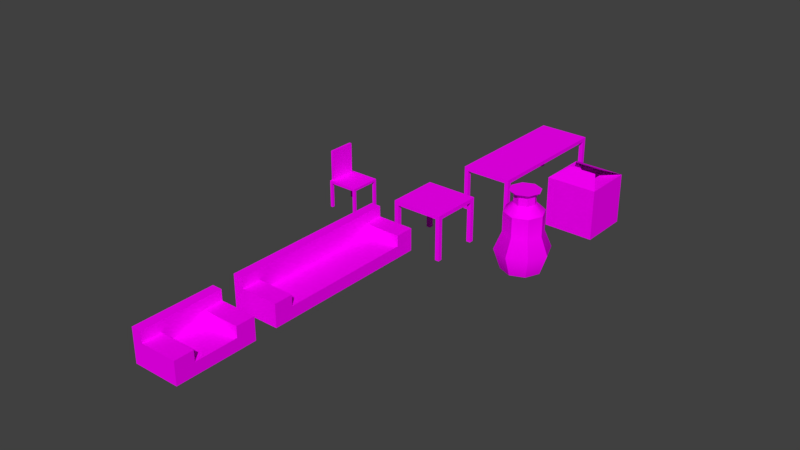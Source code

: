 # Source: items.blend  (saved by Blender 2.79.0; exported with 4.5.12 LTS)
import bpy
from mathutils import Matrix  # noqa: F401  (used for matrix-valued properties, if any)

bpy.ops.wm.read_factory_settings(use_empty=True)
scene = bpy.context.scene
scene.name = 'Scene'

# ---- collections
col_collection_1 = bpy.data.collections.new('Collection 1'); scene.collection.children.link(col_collection_1)

# ---- images (referenced by path relative to the original .blend; pixels are not part of the script)
import os
ASSET_DIR = os.environ.get("B2B_ASSET_DIR", "")  # directory of the original .blend (textures are referenced by path, not embedded)
HERE = os.path.dirname(os.path.abspath(__file__))  # packed textures are extracted next to this script under _unpacked/

def load_image(name, relpath, width, height, colorspace="sRGB"):
    """Load a texture the original file referenced (path relative to the .blend, or extracted next to this script)."""
    p = next((c for c in (os.path.join(HERE, relpath), os.path.join(ASSET_DIR, relpath)) if relpath and os.path.exists(c)), "")
    if p:
        img = bpy.data.images.load(p, check_existing=True)
        img.name = name
    else:  # same state as the original file: an image datablock whose file is absent (Cycles renders it pink)
        img = bpy.data.images.new(name, width, height)
        img.source = "FILE"
        img.filepath = "//" + (relpath or name)
    img.colorspace_settings.name = colorspace
    return img
img_box = load_image('box', '', 512, 512, 'sRGB')
img_vase = load_image('vase', '', 512, 512, 'sRGB')
img_chair = load_image('chair', '', 512, 512, 'sRGB')
img_table_long = load_image('table_long', '', 512, 512, 'sRGB')
img_couch_chair = load_image('Couch_chair', '', 512, 512, 'sRGB')
img_table_end = load_image('table_end', '', 512, 512, 'sRGB')
img_couch = load_image('Couch', '', 512, 512, 'sRGB')

# ---- materials (node trees are filled in below, after node groups)
mat_material_010 = bpy.data.materials.new('Material.010')
mat_material_010.alpha_threshold = 0.0
mat_material_010.roughness = 0.5
mat_material_011 = bpy.data.materials.new('Material.011')
mat_material_011.alpha_threshold = 0.0
mat_material_011.roughness = 0.5
mat_material_008 = bpy.data.materials.new('Material.008')
mat_material_008.alpha_threshold = 0.0
mat_material_008.roughness = 0.5
mat_material_009 = bpy.data.materials.new('Material.009')
mat_material_009.alpha_threshold = 0.0
mat_material_009.roughness = 0.5
mat_material_004 = bpy.data.materials.new('Material.004')
mat_material_004.alpha_threshold = 0.0
mat_material_004.roughness = 0.5
mat_material_006 = bpy.data.materials.new('Material.006')
mat_material_006.alpha_threshold = 0.0
mat_material_006.roughness = 0.5
mat_material_005 = bpy.data.materials.new('Material.005')
mat_material_005.alpha_threshold = 0.0
mat_material_005.roughness = 0.5

# ---- material node trees
mat_material_010.use_nodes = True; mat_material_010.node_tree.nodes.clear()
_N = mat_material_010.node_tree.nodes; _L = mat_material_010.node_tree.links
n0 = _N.new('ShaderNodeOutputMaterial'); n0.name = 'Material Output'; n0.location = (300, 300)
n1 = _N.new('ShaderNodeBsdfDiffuse'); n1.name = 'Diffuse BSDF'; n1.location = (10, 300)
n2 = _N.new('ShaderNodeTexImage'); n2.name = 'Image Texture'; n2.location = (-308, 280)
n2.width = 140
n2.image = img_box
_L.new(n1.outputs[0], n0.inputs[0])
_L.new(n2.outputs[0], n1.inputs[0])
n0.is_active_output = True
mat_material_011.use_nodes = True; mat_material_011.node_tree.nodes.clear()
_N = mat_material_011.node_tree.nodes; _L = mat_material_011.node_tree.links
n0 = _N.new('ShaderNodeOutputMaterial'); n0.name = 'Material Output'; n0.location = (300, 300)
n1 = _N.new('ShaderNodeBsdfDiffuse'); n1.name = 'Diffuse BSDF'; n1.location = (10, 300)
n2 = _N.new('ShaderNodeTexImage'); n2.name = 'Image Texture'; n2.location = (-308, 280)
n2.width = 140
n2.image = img_vase
_L.new(n1.outputs[0], n0.inputs[0])
_L.new(n2.outputs[0], n1.inputs[0])
n0.is_active_output = True
mat_material_008.use_nodes = True; mat_material_008.node_tree.nodes.clear()
_N = mat_material_008.node_tree.nodes; _L = mat_material_008.node_tree.links
n0 = _N.new('ShaderNodeOutputMaterial'); n0.name = 'Material Output'; n0.location = (300, 300)
n1 = _N.new('ShaderNodeBsdfDiffuse'); n1.name = 'Diffuse BSDF'; n1.location = (10, 300)
n2 = _N.new('ShaderNodeTexImage'); n2.name = 'Image Texture'; n2.location = (-308, 280)
n2.width = 140
n2.image = img_chair
_L.new(n1.outputs[0], n0.inputs[0])
_L.new(n2.outputs[0], n1.inputs[0])
n0.is_active_output = True
mat_material_009.use_nodes = True; mat_material_009.node_tree.nodes.clear()
_N = mat_material_009.node_tree.nodes; _L = mat_material_009.node_tree.links
n0 = _N.new('ShaderNodeOutputMaterial'); n0.name = 'Material Output'; n0.location = (300, 300)
n1 = _N.new('ShaderNodeBsdfDiffuse'); n1.name = 'Diffuse BSDF'; n1.location = (10, 300)
n2 = _N.new('ShaderNodeTexImage'); n2.name = 'Image Texture'; n2.location = (-308, 280)
n2.width = 140
n2.image = img_table_long
_L.new(n1.outputs[0], n0.inputs[0])
_L.new(n2.outputs[0], n1.inputs[0])
n0.is_active_output = True
mat_material_004.use_nodes = True; mat_material_004.node_tree.nodes.clear()
_N = mat_material_004.node_tree.nodes; _L = mat_material_004.node_tree.links
n0 = _N.new('ShaderNodeOutputMaterial'); n0.name = 'Material Output'; n0.location = (300, 300)
n1 = _N.new('ShaderNodeBsdfDiffuse'); n1.name = 'Diffuse BSDF'; n1.location = (10, 300)
n2 = _N.new('ShaderNodeTexImage'); n2.name = 'Image Texture'; n2.location = (-308, 280)
n2.width = 140
n2.image = img_couch_chair
_L.new(n1.outputs[0], n0.inputs[0])
_L.new(n2.outputs[0], n1.inputs[0])
n0.is_active_output = True
mat_material_006.use_nodes = True; mat_material_006.node_tree.nodes.clear()
_N = mat_material_006.node_tree.nodes; _L = mat_material_006.node_tree.links
n0 = _N.new('ShaderNodeOutputMaterial'); n0.name = 'Material Output'; n0.location = (300, 300)
n1 = _N.new('ShaderNodeBsdfDiffuse'); n1.name = 'Diffuse BSDF'; n1.location = (10, 300)
n2 = _N.new('ShaderNodeTexImage'); n2.name = 'Image Texture'; n2.location = (-308, 280)
n2.width = 140
n2.image = img_table_end
_L.new(n1.outputs[0], n0.inputs[0])
_L.new(n2.outputs[0], n1.inputs[0])
n0.is_active_output = True
mat_material_005.use_nodes = True; mat_material_005.node_tree.nodes.clear()
_N = mat_material_005.node_tree.nodes; _L = mat_material_005.node_tree.links
n0 = _N.new('ShaderNodeOutputMaterial'); n0.name = 'Material Output'; n0.location = (300, 300)
n1 = _N.new('ShaderNodeBsdfDiffuse'); n1.name = 'Diffuse BSDF'; n1.location = (10, 300)
n2 = _N.new('ShaderNodeTexImage'); n2.name = 'Image Texture'; n2.location = (-308, 280)
n2.width = 140
n2.image = img_couch
_L.new(n1.outputs[0], n0.inputs[0])
_L.new(n2.outputs[0], n1.inputs[0])
n0.is_active_output = True

# ---- world
world_world = bpy.data.worlds.new('World'); scene.world = world_world
world_world.color = (0.05088, 0.05088, 0.05088)
world_world.use_sun_shadow = False
world_world.sun_shadow_jitter_overblur = 0.0
world_world.cycles.sampling_method = 'MANUAL'

# ---- meshes
me_cube_006 = bpy.data.meshes.new('Cube.006')
me_cube_006.from_pydata([(-0.533, -0.5517, -0.5585), (-0.533, -0.5517, 0.5076), (-0.533, 0.5144, -0.5585), (-0.533, 0.5144, 0.5076), (0.533, -0.5517, -0.5585), (0.533, -0.5517, 0.5076), (0.533, 0.5144, -0.5585), (0.533, 0.5144, 0.5076), (-0.2922, -0.1389, 0.6802), (-0.2922, 0.1015, 0.6802), (0.2922, -0.1389, 0.6802), (0.2922, 0.1015, 0.6802), (-0.2066, -0.2252, 0.5076), (-0.2066, 0.1879, 0.5076), (0.2066, -0.2252, 0.5076), (0.2066, 0.1879, 0.5076)], [], [(0, 1, 3, 2), (2, 3, 7, 6), (6, 7, 5, 4), (4, 5, 1, 0), (2, 6, 4, 0), (1, 5, 10, 8), (7, 3, 9, 11), (5, 7, 15, 14), (3, 1, 12, 13)])
_uv = me_cube_006.uv_layers.new(name='UVMap')
_uv.uv.foreach_set('vector', [0.3333, 0.3333, 3.727e-08, 0.3333, 0.0, 3.727e-08, 0.3333, 0.0, 0.6667, 0.0, 0.6667, 0.3333, 0.3333, 0.3333, 0.3333, 5.591e-08, 0.6667, 0.3333, 0.6667, 0.6667, 0.3333, 0.6667, 0.3333, 0.3333, 3.727e-08, 0.6667, 0.0, 0.3333, 0.3333, 0.3333, 0.3333, 0.6667, 0.6667, 3.727e-08, 1.0, 0.0, 1.0, 0.3333, 0.6667, 0.3333, 0.9248, 0.3333, 0.9248, 0.6667, 0.7958, 0.5914, 0.7958, 0.4086, 0.7958, 0.3333, 0.7958, 0.6667, 0.6667, 0.5914, 0.6667, 0.4086, 0.0, 1.0, 7.455e-08, 0.6667, 0.1021, 0.7687, 0.1021, 0.8979, 0.1021, 1.0, 0.1021, 0.6667, 0.2042, 0.7687, 0.2042, 0.8979])
me_cube_006.materials.append(mat_material_010)
me_cube_006.use_remesh_preserve_volume = False
me_cube_006.use_remesh_preserve_attributes = False
me_cube_006.use_mirror_vertex_groups = False
me_cube_006.update()
me_circle_001 = bpy.data.meshes.new('Circle.001')
me_circle_001.from_pydata([(-3.427e-08, 0.4193, -0.6621), (-0.2965, 0.2965, -0.6621), (-0.4193, -5.595e-09, -0.6621), (-0.2965, -0.2965, -0.6621), (2.39e-09, -0.4193, -0.6621), (0.2965, -0.2965, -0.6621), (0.4193, 1.773e-08, -0.6621), (0.2965, 0.2965, -0.6621), (-3.537e-08, 0.5675, -0.2276), (-0.4013, 0.4013, -0.2276), (-0.5675, -1.318e-08, -0.2276), (-0.4013, -0.4013, -0.2276), (1.425e-08, -0.5675, -0.2276), (0.4013, -0.4013, -0.2276), (0.5675, 1.84e-08, -0.2276), (0.4013, 0.4013, -0.2276), (-3.167e-08, 0.4133, 0.1372), (-0.2922, 0.2922, 0.1372), (-0.4133, -6.985e-09, 0.1372), (-0.2922, -0.2922, 0.1372), (4.456e-09, -0.4133, 0.1372), (0.2922, -0.2922, 0.1372), (0.4133, 1.601e-08, 0.1372), (0.2922, 0.2922, 0.1372), (-3.167e-08, 0.4133, 0.5624), (-0.2922, 0.2922, 0.5624), (-0.4133, -6.985e-09, 0.5624), (-0.2922, -0.2922, 0.5624), (4.456e-09, -0.4133, 0.5624), (0.2922, -0.2922, 0.5624), (0.4133, 1.601e-08, 0.5624), (0.2922, 0.2922, 0.5624), (-2.139e-08, 0.2235, 0.7435), (-0.158, 0.158, 0.7435), (-0.2235, 3.505e-09, 0.7435), (-0.158, -0.158, 0.7435), (-1.85e-09, -0.2235, 0.7435), (0.158, -0.158, 0.7435), (0.2235, 1.594e-08, 0.7435), (0.158, 0.158, 0.7435), (-2.139e-08, 0.2235, 0.9088), (-0.158, 0.158, 0.9088), (-0.2235, 3.505e-09, 0.9088), (-0.158, -0.158, 0.9088), (-1.85e-09, -0.2235, 0.9088), (0.158, -0.158, 0.9088), (0.2235, 1.594e-08, 0.9088), (0.158, 0.158, 0.9088), (-3.19e-08, 0.319, 1.001), (-0.2255, 0.2255, 1.001), (-0.319, -1.105e-09, 1.001), (-0.2255, -0.2255, 1.001), (-4.017e-09, -0.319, 1.001), (0.2255, -0.2255, 1.001), (0.319, 1.664e-08, 1.001), (0.2255, 0.2255, 1.001)], [], [(1, 2, 10, 9), (6, 7, 15, 14), (4, 5, 13, 12), (2, 3, 11, 10), (0, 1, 9, 8), (7, 0, 8, 15), (5, 6, 14, 13), (3, 4, 12, 11), (12, 13, 21, 20), (10, 11, 19, 18), (8, 9, 17, 16), (15, 8, 16, 23), (13, 14, 22, 21), (11, 12, 20, 19), (9, 10, 18, 17), (14, 15, 23, 22), (22, 23, 31, 30), (20, 21, 29, 28), (18, 19, 27, 26), (16, 17, 25, 24), (23, 16, 24, 31), (21, 22, 30, 29), (19, 20, 28, 27), (17, 18, 26, 25), (29, 30, 38, 37), (27, 28, 36, 35), (25, 26, 34, 33), (30, 31, 39, 38), (28, 29, 37, 36), (26, 27, 35, 34), (24, 25, 33, 32), (31, 24, 32, 39), (32, 33, 41, 40), (39, 32, 40, 47), (37, 38, 46, 45), (35, 36, 44, 43), (33, 34, 42, 41), (38, 39, 47, 46), (36, 37, 45, 44), (34, 35, 43, 42), (46, 47, 55, 54), (44, 45, 53, 52), (42, 43, 51, 50), (40, 41, 49, 48), (47, 40, 48, 55), (45, 46, 54, 53), (43, 44, 52, 51), (41, 42, 50, 49), (1, 0, 7, 6, 5, 4, 3, 2), (49, 50, 51, 52, 53, 54, 55, 48)])
me_circle_001.polygons.foreach_set('use_smooth', [True] * 50)
_uv = me_circle_001.uv_layers.new(name='UVMap')
_uv.uv.foreach_set('vector', [0.2691, 0.0, 0.3773, 2.444e-08, 0.3964, 0.1772, 0.25, 0.1772, 0.8773, 0.0, 0.9538, 0.001517, 1.0, 0.1793, 0.8964, 0.1772, 0.6227, 0.6823, 0.5462, 0.6808, 0.5, 0.5031, 0.6036, 0.5051, 0.3773, 2.444e-08, 0.4538, 0.001517, 0.5, 0.1793, 0.3964, 0.1772, 0.1227, 0.6823, 0.04618, 0.6808, 0.0, 0.5031, 0.1036, 0.5051, 0.2309, 0.6823, 0.1227, 0.6823, 0.1036, 0.5051, 0.25, 0.5051, 0.7691, 4.888e-08, 0.8773, 0.0, 0.8964, 0.1772, 0.75, 0.1772, 0.7309, 0.6823, 0.6227, 0.6823, 0.6036, 0.5051, 0.75, 0.5051, 0.6036, 0.5051, 0.5, 0.5031, 0.5481, 0.3531, 0.6235, 0.3546, 0.3964, 0.1772, 0.5, 0.1793, 0.4519, 0.3292, 0.3765, 0.3277, 0.1036, 0.5051, 0.0, 0.5031, 0.04806, 0.3531, 0.1235, 0.3546, 0.25, 0.5051, 0.1036, 0.5051, 0.1235, 0.3546, 0.2301, 0.3546, 0.75, 0.1772, 0.8964, 0.1772, 0.8765, 0.3277, 0.7699, 0.3277, 0.75, 0.5051, 0.6036, 0.5051, 0.6235, 0.3546, 0.7301, 0.3546, 0.25, 0.1772, 0.3964, 0.1772, 0.3765, 0.3277, 0.2699, 0.3277, 0.8964, 0.1772, 1.0, 0.1793, 0.9519, 0.3292, 0.8765, 0.3277, 0.8765, 0.3277, 0.9519, 0.3292, 0.9519, 0.5035, 0.8765, 0.502, 0.6235, 0.3546, 0.5481, 0.3531, 0.5481, 0.1788, 0.6235, 0.1803, 0.3765, 0.3277, 0.4519, 0.3292, 0.4519, 0.5035, 0.3765, 0.502, 0.1235, 0.3546, 0.04806, 0.3531, 0.04806, 0.1788, 0.1235, 0.1803, 0.2301, 0.3546, 0.1235, 0.3546, 0.1235, 0.1803, 0.2301, 0.1803, 0.7699, 0.3277, 0.8765, 0.3277, 0.8765, 0.502, 0.7699, 0.502, 0.7301, 0.3546, 0.6235, 0.3546, 0.6235, 0.1803, 0.7301, 0.1803, 0.2699, 0.3277, 0.3765, 0.3277, 0.3765, 0.502, 0.2699, 0.502, 0.7699, 0.502, 0.8765, 0.502, 0.8521, 0.5774, 0.7944, 0.5774, 0.7301, 0.1803, 0.6235, 0.1803, 0.6479, 0.1049, 0.7056, 0.1049, 0.2699, 0.502, 0.3765, 0.502, 0.3521, 0.5774, 0.2944, 0.5774, 0.5781, 0.6823, 0.5781, 0.812, 0.519, 0.7822, 0.519, 0.7121, 0.519, 0.6823, 0.519, 0.812, 0.4599, 0.7822, 0.4599, 0.7121, 0.5781, 0.812, 0.5781, 0.6823, 0.6372, 0.7121, 0.6372, 0.7822, 0.6964, 0.6823, 0.6964, 0.812, 0.6372, 0.7822, 0.6372, 0.7121, 0.2301, 0.1803, 0.1235, 0.1803, 0.1479, 0.1049, 0.2056, 0.1049, 0.1479, 0.1049, 0.1072, 0.1041, 0.1072, 0.03631, 0.1479, 0.03711, 0.2056, 0.1049, 0.1479, 0.1049, 0.1479, 0.03711, 0.2056, 0.03711, 0.7944, 0.5774, 0.8521, 0.5774, 0.8521, 0.6452, 0.7944, 0.6452, 0.7056, 0.1049, 0.6479, 0.1049, 0.6479, 0.03711, 0.7056, 0.03711, 0.2944, 0.5774, 0.3521, 0.5774, 0.3521, 0.6452, 0.2944, 0.6452, 0.8521, 0.5774, 0.8928, 0.5782, 0.8928, 0.646, 0.8521, 0.6452, 0.6479, 0.1049, 0.6072, 0.1041, 0.6072, 0.03631, 0.6479, 0.03711, 0.3521, 0.5774, 0.3928, 0.5782, 0.3928, 0.646, 0.3521, 0.6452, 0.5194, 0.827, 0.5194, 0.8971, 0.4896, 0.9121, 0.4896, 0.812, 0.4599, 0.8971, 0.4599, 0.827, 0.4896, 0.812, 0.4896, 0.9121, 0.7261, 0.7974, 0.7261, 0.8675, 0.6964, 0.8825, 0.6964, 0.7824, 0.6964, 0.7675, 0.6964, 0.6973, 0.7261, 0.6823, 0.7261, 0.7824, 0.2056, 0.03711, 0.1479, 0.03711, 0.1356, 0.0, 0.2179, 2.444e-08, 0.7944, 0.6452, 0.8521, 0.6452, 0.8644, 0.6823, 0.7821, 0.6823, 0.7056, 0.03711, 0.6479, 0.03711, 0.6356, 0.0, 0.7179, 0.0, 0.2944, 0.6452, 0.3521, 0.6452, 0.3644, 0.6823, 0.2821, 0.6823, 0.0, 0.907, 2.009e-08, 0.7754, 0.0765, 0.6823, 0.1847, 0.6823, 0.2612, 0.7754, 0.2612, 0.907, 0.1847, 1.0, 0.0765, 1.0, 0.3194, 0.6823, 0.4017, 0.6823, 0.4599, 0.7531, 0.4599, 0.8532, 0.4017, 0.924, 0.3194, 0.924, 0.2612, 0.8532, 0.2612, 0.7531])
me_circle_001.materials.append(mat_material_011)
me_circle_001.use_remesh_preserve_volume = False
me_circle_001.use_remesh_preserve_attributes = False
me_circle_001.use_mirror_vertex_groups = False
me_circle_001.update()
me_cube_005 = bpy.data.meshes.new('Cube.005')
me_cube_005.from_pydata([(-0.2181, -0.3466, -0.1328), (-0.2181, -0.3466, -0.07996), (-0.2181, 0.3466, -0.1328), (-0.2181, 0.3466, -0.07996), (0.475, -0.3466, -0.1328), (0.475, -0.3466, -0.07996), (0.475, 0.3466, -0.1328), (0.475, 0.3466, -0.07996), (0.475, 0.2894, -0.1328), (0.475, -0.2894, -0.1328), (-0.2181, 0.2894, -0.07996), (-0.2181, -0.2894, -0.07996), (0.475, 0.2894, -0.07996), (0.475, -0.2894, -0.07996), (0.4184, 0.3466, -0.1328), (-0.1615, 0.3466, -0.1328), (-0.1615, 0.3466, -0.07996), (0.4184, 0.3466, -0.07996), (-0.1615, -0.3466, -0.1328), (0.4184, -0.3466, -0.1328), (0.4184, -0.3466, -0.07996), (-0.1615, -0.3466, -0.07996), (-0.1615, -0.2894, -0.07996), (0.4184, -0.2894, -0.07996), (-0.1615, 0.2894, -0.07996), (0.4184, 0.2894, -0.07996), (-0.2181, 0.2894, -0.1328), (-0.2181, -0.2894, -0.1328), (0.4184, -0.2894, -0.1328), (-0.1615, -0.2894, -0.1328), (-0.1615, 0.2894, -0.1328), (0.4184, 0.2894, -0.1328), (0.475, 0.2894, -0.1328), (-0.1615, 0.3466, -0.6894), (-0.2181, 0.3466, -0.6894), (0.4184, -0.3466, -0.6894), (0.475, -0.3466, -0.6894), (0.475, -0.2894, -0.6894), (0.475, 0.3466, -0.6894), (0.4184, 0.3466, -0.6894), (-0.2181, -0.3466, -0.6894), (-0.1615, -0.3466, -0.6894), (-0.2181, 0.2894, -0.6894), (-0.2181, -0.2894, -0.6894), (0.4184, -0.2894, -0.6894), (-0.1615, -0.2894, -0.6894), (-0.1615, 0.2894, -0.6894), (0.4184, 0.2894, -0.6894), (0.475, 0.2894, -0.6894), (-0.2181, -0.2894, 0.5935), (-0.2181, 0.2894, 0.5935), (-0.1615, -0.2894, 0.5935), (-0.1615, 0.2894, 0.5935)], [], [(16, 3, 10, 24), (14, 17, 7, 6), (9, 13, 5, 4), (18, 21, 1, 0), (24, 10, 50, 52), (22, 11, 1, 21), (23, 22, 21, 20), (13, 23, 20, 5), (6, 7, 12, 8), (8, 12, 13, 9), (12, 25, 23, 13), (25, 24, 22, 23), (4, 5, 20, 19), (19, 20, 21, 18), (2, 3, 16, 15), (15, 16, 17, 14), (7, 17, 25, 12), (17, 16, 24, 25), (10, 3, 2, 26), (11, 10, 26, 27), (0, 1, 11, 27), (30, 26, 42, 46), (29, 28, 19, 18), (27, 29, 45, 43), (30, 29, 27, 26), (26, 2, 34, 42), (31, 30, 15, 14), (9, 4, 36, 37), (28, 31, 32, 9), (28, 29, 30, 31), (44, 37, 36, 35), (41, 40, 43, 45), (46, 42, 34, 33), (48, 47, 39, 38), (15, 30, 46, 33), (4, 19, 35, 36), (0, 27, 43, 40), (18, 0, 40, 41), (31, 14, 39, 47), (19, 28, 44, 35), (2, 15, 33, 34), (6, 32, 48, 38), (28, 9, 37, 44), (32, 31, 47, 48), (29, 18, 41, 45), (14, 6, 38, 39), (52, 50, 49, 51), (11, 22, 51, 49), (22, 24, 52, 51), (10, 11, 49, 50)])
_uv = me_cube_005.uv_layers.new(name='UVMap')
_uv.uv.foreach_set('vector', [0.6755, 0.309, 0.6755, 0.3365, 0.6476, 0.3365, 0.6476, 0.309, 0.7012, 0.364, 0.6755, 0.364, 0.6755, 0.3365, 0.7012, 0.3365, 0.02574, 0.6506, 1.089e-08, 0.6506, 0.0, 0.6229, 0.02574, 0.6229, 0.7012, 0.02748, 0.6755, 0.02748, 0.6755, 2.17e-08, 0.7012, 1.447e-08, 0.3377, 0.9498, 0.3101, 0.9498, 0.3101, 0.6229, 0.3377, 0.6229, 0.3656, 0.309, 0.3656, 0.3365, 0.3377, 0.3365, 0.3377, 0.309, 0.3656, 0.02748, 0.3656, 0.309, 0.3377, 0.309, 0.3377, 0.02748, 0.3656, 5.788e-08, 0.3656, 0.02748, 0.3377, 0.02748, 0.3377, 8.681e-08, 0.02574, 0.9594, 5.808e-08, 0.9594, 4.719e-08, 0.9316, 0.02574, 0.9316, 0.02574, 0.9316, 4.719e-08, 0.9316, 1.089e-08, 0.6506, 0.02574, 0.6506, 0.6476, 2.894e-08, 0.6476, 0.02748, 0.3656, 0.02748, 0.3656, 5.788e-08, 0.6476, 0.02748, 0.6476, 0.309, 0.3656, 0.309, 0.3656, 0.02748, 0.7012, 0.3365, 0.6755, 0.3365, 0.6755, 0.309, 0.7012, 0.309, 0.7012, 0.309, 0.6755, 0.309, 0.6755, 0.02748, 0.7012, 0.02748, 0.7012, 0.673, 0.6755, 0.673, 0.6755, 0.6456, 0.7012, 0.6456, 0.7012, 0.6456, 0.6755, 0.6456, 0.6755, 0.364, 0.7012, 0.364, 0.6755, 0.0, 0.6755, 0.02748, 0.6476, 0.02748, 0.6476, 2.894e-08, 0.6755, 0.02748, 0.6755, 0.309, 0.6476, 0.309, 0.6476, 0.02748, 0.02788, 0.2959, 2.904e-08, 0.2959, 2.904e-08, 0.2703, 0.02788, 0.2703, 0.3098, 0.2959, 0.02788, 0.2959, 0.02788, 0.2703, 0.3098, 0.2703, 0.3377, 0.2703, 0.3377, 0.2959, 0.3098, 0.2959, 0.3098, 0.2703, 0.8418, 0.673, 0.8694, 0.673, 0.8694, 0.9433, 0.8418, 0.9433, 0.6476, 0.6456, 0.6476, 0.364, 0.6755, 0.364, 0.6755, 0.6456, 0.8143, 0.9433, 0.7867, 0.9433, 0.7867, 0.673, 0.8143, 0.673, 0.3656, 0.6456, 0.6476, 0.6456, 0.6476, 0.673, 0.3656, 0.673, 0.02788, 0.2703, 2.904e-08, 0.2703, 0.0, 2.894e-08, 0.02788, 5.788e-08, 0.3656, 0.364, 0.3656, 0.6456, 0.3377, 0.6456, 0.3377, 0.364, 0.02574, 0.6506, 0.02574, 0.6229, 0.297, 0.6229, 0.297, 0.6506, 0.6476, 0.364, 0.3656, 0.364, 0.3656, 0.3365, 0.6476, 0.3365, 0.6476, 0.364, 0.6476, 0.6456, 0.3656, 0.6456, 0.3656, 0.364, 0.897, 0.7564, 0.9246, 0.7564, 0.9246, 0.7842, 0.897, 0.7842, 0.9246, 0.7008, 0.897, 0.7008, 0.897, 0.673, 0.9246, 0.673, 0.9246, 0.7286, 0.897, 0.7286, 0.897, 0.7008, 0.9246, 0.7008, 0.9246, 0.7564, 0.897, 0.7564, 0.897, 0.7286, 0.9246, 0.7286, 0.7309, 0.9433, 0.703, 0.9433, 0.703, 0.673, 0.7309, 0.673, 0.7012, 0.3365, 0.7012, 0.309, 0.9724, 0.309, 0.9724, 0.3365, 0.3377, 0.2703, 0.3098, 0.2703, 0.3098, 0.0, 0.3377, 5.788e-08, 0.7012, 0.02748, 0.7012, 1.447e-08, 0.9724, 0.0, 0.9724, 0.02748, 0.7309, 0.673, 0.7588, 0.673, 0.7588, 0.9433, 0.7309, 0.9433, 0.6473, 0.673, 0.6752, 0.673, 0.6752, 0.9433, 0.6473, 0.9433, 0.7012, 0.673, 0.7012, 0.6456, 0.9724, 0.6456, 0.9724, 0.673, 0.7867, 0.9433, 0.7588, 0.9433, 0.7588, 0.673, 0.7867, 0.673, 0.897, 0.9433, 0.8694, 0.9433, 0.8694, 0.673, 0.897, 0.673, 0.8143, 0.673, 0.8418, 0.673, 0.8418, 0.9433, 0.8143, 0.9433, 0.6752, 0.673, 0.703, 0.673, 0.703, 0.9433, 0.6752, 0.9433, 0.7012, 0.364, 0.7012, 0.3365, 0.9724, 0.3365, 0.9724, 0.364, 0.6473, 0.954, 0.6197, 0.954, 0.6197, 0.673, 0.6473, 0.673, 1.0, 0.327, 0.9724, 0.327, 0.9724, 0.0, 1.0, 0.0, 0.6197, 1.0, 0.3377, 1.0, 0.3377, 0.673, 0.6197, 0.673, 0.02788, 0.2959, 0.3098, 0.2959, 0.3098, 0.6229, 0.02788, 0.6229])
me_cube_005.materials.append(mat_material_008)
me_cube_005.use_remesh_preserve_volume = False
me_cube_005.use_remesh_preserve_attributes = False
me_cube_005.use_mirror_vertex_groups = False
me_cube_005.update()
me_cube_004 = bpy.data.meshes.new('Cube.004')
me_cube_004.from_pydata([(-0.5683, -1.535, 0.004267), (-0.5683, -1.535, 0.09088), (-0.5683, 1.535, 0.004267), (-0.5683, 1.535, 0.09088), (0.5683, -1.535, 0.004267), (0.5683, -1.535, 0.09088), (0.5683, 1.535, 0.004267), (0.5683, 1.535, 0.09088), (0.5683, 1.441, 0.004267), (0.5683, -1.441, 0.004267), (-0.5683, 1.441, 0.09088), (-0.5683, -1.441, 0.09088), (0.5683, 1.441, 0.09088), (0.5683, -1.441, 0.09088), (0.4755, 1.535, 0.004267), (-0.4755, 1.535, 0.004267), (-0.4755, 1.535, 0.09088), (0.4755, 1.535, 0.09088), (-0.4755, -1.535, 0.004267), (0.4755, -1.535, 0.004267), (0.4755, -1.535, 0.09088), (-0.4755, -1.535, 0.09088), (-0.4755, -1.441, 0.09088), (0.4755, -1.441, 0.09088), (-0.4755, 1.441, 0.09088), (0.4755, 1.441, 0.09088), (-0.5683, 1.441, 0.004267), (-0.5683, -1.441, 0.004267), (0.4755, -1.441, 0.004267), (-0.4755, -1.441, 0.004267), (-0.4755, 1.441, 0.004267), (0.4755, 1.441, 0.004267), (0.5683, 1.441, 0.004267), (-0.4755, 1.535, -0.9085), (-0.5683, 1.535, -0.9085), (0.4755, -1.535, -0.9085), (0.5683, -1.535, -0.9085), (0.5683, -1.441, -0.9085), (0.5683, 1.535, -0.9085), (0.4755, 1.535, -0.9085), (-0.5683, -1.535, -0.9085), (-0.4755, -1.535, -0.9085), (-0.5683, 1.441, -0.9085), (-0.5683, -1.441, -0.9085), (0.4755, -1.441, -0.9085), (-0.4755, -1.441, -0.9085), (-0.4755, 1.441, -0.9085), (0.4755, 1.441, -0.9085), (0.5683, 1.441, -0.9085), (0.5683, 0.9663, 0.004267), (-0.5683, 0.9663, 0.09088), (0.5683, 0.9663, 0.09088), (0.4755, 0.9663, 0.09088), (-0.4755, 0.9663, 0.09088), (-0.5683, 0.9663, 0.004267), (0.4755, 0.9663, 0.004267), (0.5683, 0.9663, 0.004267), (-0.4755, 0.9663, 0.004267)], [], [(16, 3, 10, 24), (14, 17, 7, 6), (9, 13, 5, 4), (18, 21, 1, 0), (53, 50, 11, 22), (22, 11, 1, 21), (23, 22, 21, 20), (13, 23, 20, 5), (6, 7, 12, 8), (49, 51, 13, 9), (51, 52, 23, 13), (52, 53, 22, 23), (4, 5, 20, 19), (19, 20, 21, 18), (2, 3, 16, 15), (15, 16, 17, 14), (7, 17, 25, 12), (17, 16, 24, 25), (10, 3, 2, 26), (50, 10, 26, 54), (0, 1, 11, 27), (30, 26, 42, 46), (29, 28, 19, 18), (27, 29, 45, 43), (57, 29, 27, 54), (26, 2, 34, 42), (31, 30, 15, 14), (9, 4, 36, 37), (55, 31, 32, 56), (55, 57, 30, 31), (44, 37, 36, 35), (41, 40, 43, 45), (46, 42, 34, 33), (48, 47, 39, 38), (15, 30, 46, 33), (4, 19, 35, 36), (0, 27, 43, 40), (18, 0, 40, 41), (31, 14, 39, 47), (19, 28, 44, 35), (2, 15, 33, 34), (6, 32, 48, 38), (28, 9, 37, 44), (32, 31, 47, 48), (29, 18, 41, 45), (14, 6, 38, 39), (28, 29, 57, 55), (28, 55, 56, 9), (30, 57, 54, 26), (11, 50, 54, 27), (25, 24, 53, 52), (12, 25, 52, 51), (8, 12, 51, 49), (24, 10, 50, 53)])
_uv = me_cube_004.uv_layers.new(name='UVMap')
_uv.uv.foreach_set('vector', [0.2878, 0.7298, 0.2661, 0.7298, 0.2661, 0.7075, 0.2878, 0.7075, 0.2542, 0.7518, 0.2339, 0.7518, 0.2339, 0.7298, 0.2542, 0.7298, 0.7458, 0.7075, 0.7661, 0.7075, 0.7661, 0.7298, 0.7458, 0.7298, 0.2137, 0.9779, 0.2339, 0.9779, 0.2339, 1.0, 0.2137, 1.0, 0.2878, 0.5946, 0.2661, 0.5946, 0.2661, 0.02231, 0.2878, 0.02231, 0.2878, 0.02231, 0.2661, 0.02231, 0.2661, 0.0, 0.2878, 0.0, 0.5104, 0.02231, 0.2878, 0.02231, 0.2878, 0.0, 0.5104, 5.669e-08, 0.5321, 0.02231, 0.5104, 0.02231, 0.5104, 5.669e-08, 0.5321, 5.669e-08, 0.7458, 0.0, 0.7661, 0.0, 0.7661, 0.02231, 0.7458, 0.02231, 0.7458, 0.1351, 0.7661, 0.1351, 0.7661, 0.7075, 0.7458, 0.7075, 0.5321, 0.5946, 0.5104, 0.5946, 0.5104, 0.02231, 0.5321, 0.02231, 0.5104, 0.5946, 0.2878, 0.5946, 0.2878, 0.02231, 0.5104, 0.02231, 0.2137, 0.7298, 0.2339, 0.7298, 0.2339, 0.7518, 0.2137, 0.7518, 0.2137, 0.7518, 0.2339, 0.7518, 0.2339, 0.9779, 0.2137, 0.9779, 0.2542, 1.0, 0.2339, 1.0, 0.2339, 0.9779, 0.2542, 0.9779, 0.2542, 0.9779, 0.2339, 0.9779, 0.2339, 0.7518, 0.2542, 0.7518, 0.5321, 0.7298, 0.5104, 0.7298, 0.5104, 0.7075, 0.5321, 0.7075, 0.5104, 0.7298, 0.2878, 0.7298, 0.2878, 0.7075, 0.5104, 0.7075, 1.0, 0.7075, 1.0, 0.7298, 0.9797, 0.7298, 0.9797, 0.7075, 1.0, 0.5946, 1.0, 0.7075, 0.9797, 0.7075, 0.9797, 0.5946, 0.9797, 2.834e-08, 1.0, 2.834e-08, 1.0, 0.02231, 0.9797, 0.02231, 0.6569, 0.7298, 0.6787, 0.7298, 0.6787, 0.9468, 0.6569, 0.9468, 0.2443, 0.02231, 0.02173, 0.02231, 0.02173, 5.669e-08, 0.2443, 0.0, 0.6787, 0.7298, 0.7004, 0.7298, 0.7004, 0.9468, 0.6787, 0.9468, 0.2443, 0.5946, 0.2443, 0.02231, 0.2661, 0.02231, 0.2661, 0.5946, 0.9797, 0.7075, 0.9797, 0.7298, 0.7661, 0.7298, 0.7661, 0.7075, 0.02173, 0.7075, 0.2443, 0.7075, 0.2443, 0.7298, 0.02173, 0.7298, 0.7458, 0.7075, 0.7458, 0.7298, 0.5321, 0.7298, 0.5321, 0.7075, 0.02173, 0.5946, 0.02173, 0.7075, 8.372e-08, 0.7075, 6.976e-08, 0.5946, 0.02173, 0.5946, 0.2443, 0.5946, 0.2443, 0.7075, 0.02173, 0.7075, 0.5483, 0.7298, 0.57, 0.7298, 0.57, 0.7521, 0.5483, 0.7521, 0.5918, 0.7298, 0.6135, 0.7298, 0.6135, 0.7521, 0.5918, 0.7521, 0.5918, 0.7521, 0.57, 0.7521, 0.57, 0.7298, 0.5918, 0.7298, 0.6352, 0.7521, 0.6135, 0.7521, 0.6135, 0.7298, 0.6352, 0.7298, 0.788, 0.9468, 0.7661, 0.9468, 0.7661, 0.7298, 0.788, 0.7298, 0.2137, 0.7298, 0.2137, 0.7518, 0.0, 0.7518, 0.0, 0.7298, 0.9797, 2.834e-08, 0.9797, 0.02231, 0.7661, 0.02231, 0.7661, 0.0, 0.2137, 0.9779, 0.2137, 1.0, 5.581e-08, 1.0, 5.581e-08, 0.9779, 0.7441, 0.9468, 0.7221, 0.9468, 0.7221, 0.7298, 0.7441, 0.7298, 0.7661, 0.9468, 0.7441, 0.9468, 0.7441, 0.7298, 0.7661, 0.7298, 0.2542, 1.0, 0.2542, 0.9779, 0.4679, 0.9779, 0.4679, 1.0, 0.4898, 0.9468, 0.4679, 0.9468, 0.4679, 0.7298, 0.4898, 0.7298, 0.6352, 0.7298, 0.6569, 0.7298, 0.6569, 0.9468, 0.6352, 0.9468, 0.7004, 0.7298, 0.7221, 0.7298, 0.7221, 0.9468, 0.7004, 0.9468, 0.5118, 0.9468, 0.4898, 0.9468, 0.4898, 0.7298, 0.5118, 0.7298, 0.2542, 0.7518, 0.2542, 0.7298, 0.4679, 0.7298, 0.4679, 0.7518, 0.02173, 0.02231, 0.2443, 0.02231, 0.2443, 0.5946, 0.02173, 0.5946, 0.02173, 0.02231, 0.02173, 0.5946, 6.976e-08, 0.5946, 0.0, 0.02231, 0.2443, 0.7075, 0.2443, 0.5946, 0.2661, 0.5946, 0.2661, 0.7075, 1.0, 0.02231, 1.0, 0.5946, 0.9797, 0.5946, 0.9797, 0.02231, 0.5104, 0.7075, 0.2878, 0.7075, 0.2878, 0.5946, 0.5104, 0.5946, 0.5321, 0.7075, 0.5104, 0.7075, 0.5104, 0.5946, 0.5321, 0.5946, 0.7458, 0.02231, 0.7661, 0.02231, 0.7661, 0.1351, 0.7458, 0.1351, 0.2878, 0.7075, 0.2661, 0.7075, 0.2661, 0.5946, 0.2878, 0.5946])
me_cube_004.materials.append(mat_material_009)
me_cube_004.use_remesh_preserve_volume = False
me_cube_004.use_remesh_preserve_attributes = False
me_cube_004.use_mirror_vertex_groups = False
me_cube_004.update()
me_cube_003 = bpy.data.meshes.new('Cube.003')
me_cube_003.from_pydata([(-0.4272, -0.8491, -0.2497), (-0.4272, -0.8491, 0.4501), (-0.4272, 0.8491, -0.2497), (-0.4272, 0.8491, 0.4501), (0.5599, -0.8491, -0.2497), (0.5599, 0.8491, -0.2497), (-0.4272, 0.4491, -0.2497), (-0.4272, 0.2164, -0.2497), (-0.4272, -0.2164, -0.2497), (-0.4272, -0.4491, -0.2497), (-0.4272, -0.4491, 0.4501), (-0.4272, -0.2164, 0.4501), (-0.4272, 0.2164, 0.4501), (-0.4272, 0.4491, 0.4501), (0.5599, -0.4491, -0.2497), (0.5599, -0.2164, -0.2497), (0.5599, 0.2164, -0.2497), (0.5599, 0.4491, -0.2497), (-0.4272, -0.8491, 0.001169), (-0.4272, 0.8491, 0.001169), (0.5599, 0.8491, 0.001169), (0.5599, -0.8491, 0.001169), (0.5599, 0.4491, 0.001169), (0.5599, 0.2164, 0.001169), (0.5599, -0.2164, 0.001169), (0.5599, -0.4491, 0.001169), (-0.4272, -0.4491, 0.001169), (-0.4272, -0.2164, 0.001169), (-0.4272, 0.2164, 0.001169), (-0.4272, 0.4491, 0.001169), (-0.2154, 0.8491, -0.2497), (-0.2154, 0.8491, 0.4501), (-0.2154, -0.8491, -0.2497), (-0.2154, -0.8491, 0.4501), (-0.2154, 0.4491, 0.4501), (-0.2154, 0.2164, 0.4501), (-0.2154, -0.2164, 0.4501), (-0.2154, -0.4491, 0.4501), (-0.2154, 0.4491, -0.2497), (-0.2154, 0.2164, -0.2497), (-0.2154, -0.2164, -0.2497), (-0.2154, -0.4491, -0.2497), (-0.2154, -0.8491, 0.001169), (-0.2154, 0.8491, 0.001169), (-0.2154, -0.4491, 0.001169), (-0.2154, -0.2164, 0.001169), (-0.2154, 0.2164, 0.001169), (-0.2154, 0.4491, 0.001169), (0.5599, -0.4491, 0.001169), (-0.4272, -0.8491, 0.2257), (-0.4272, 0.8491, 0.2257), (0.5599, 0.8491, 0.2257), (0.5599, -0.8491, 0.2257), (0.5599, 0.4491, 0.2257), (0.5599, -0.4491, 0.2257), (-0.4272, -0.4491, 0.2257), (-0.4272, -0.2164, 0.2257), (-0.4272, 0.2164, 0.2257), (-0.4272, 0.4491, 0.2257), (-0.2154, -0.8491, 0.2257), (-0.2154, 0.8491, 0.2257), (-0.2154, -0.4491, 0.2257), (-0.2154, -0.4491, 0.2257), (-0.2154, -0.2164, 0.2257), (-0.2154, 0.2164, 0.2257), (-0.2154, 0.4491, 0.2257)], [], [(58, 13, 3, 50), (59, 33, 1, 49), (41, 14, 4, 32), (37, 10, 1, 33), (31, 3, 13, 34), (34, 13, 12, 35), (35, 12, 11, 36), (36, 11, 10, 37), (30, 5, 17, 38), (38, 17, 16, 39), (39, 16, 15, 40), (40, 15, 14, 41), (49, 1, 10, 55), (55, 10, 11, 56), (56, 11, 12, 57), (57, 12, 13, 58), (7, 28, 29, 6), (8, 27, 28, 7), (9, 26, 27, 8), (0, 18, 26, 9), (15, 24, 25, 14), (16, 23, 24, 15), (17, 22, 23, 16), (5, 20, 22, 17), (32, 42, 18, 0), (14, 25, 21, 4), (6, 29, 19, 2), (43, 60, 51, 20), (4, 21, 42, 32), (8, 40, 41, 9), (7, 39, 40, 8), (6, 38, 39, 7), (2, 30, 38, 6), (9, 41, 32, 0), (50, 3, 31, 60), (63, 62, 44, 45), (64, 63, 45, 46), (65, 64, 46, 47), (44, 48, 24, 45), (46, 45, 24, 23), (47, 46, 23, 22), (21, 52, 59, 42), (28, 57, 58, 29), (27, 56, 57, 28), (26, 55, 56, 27), (18, 49, 55, 26), (20, 51, 53, 22), (42, 59, 49, 18), (25, 54, 52, 21), (29, 58, 50, 19), (59, 52, 54, 61), (34, 35, 64, 65), (35, 36, 63, 64), (36, 37, 62, 63), (44, 62, 54, 48), (65, 47, 22, 53), (65, 53, 51, 60), (34, 65, 60, 31), (37, 33, 59, 62), (19, 50, 60, 43), (20, 5, 30, 43), (19, 43, 30, 2)])
_uv = me_cube_003.uv_layers.new(name='UVMap')
_uv.uv.foreach_set('vector', [0.3802, 0.149, 0.3098, 0.149, 0.3098, 4.439e-08, 0.3802, 0.0, 0.6785, 0.9211, 0.749, 0.9211, 0.749, 1.0, 0.6785, 1.0, 0.2433, 0.149, 3.741e-08, 0.149, 0.0, 0.0, 0.2433, 0.0, 0.8859, 0.149, 0.8194, 0.149, 0.8194, 0.0, 0.8859, 0.0, 0.8859, 0.6324, 0.8194, 0.6324, 0.8194, 0.4835, 0.8859, 0.4835, 0.8859, 0.4835, 0.8194, 0.4835, 0.8194, 0.3968, 0.8859, 0.3968, 0.8859, 0.3968, 0.8194, 0.3968, 0.8194, 0.2356, 0.8859, 0.2356, 0.8859, 0.2356, 0.8194, 0.2356, 0.8194, 0.149, 0.8859, 0.149, 0.2433, 0.6324, 7.482e-08, 0.6324, 3.741e-08, 0.4835, 0.2433, 0.4835, 0.2433, 0.4835, 3.741e-08, 0.4835, 3.741e-08, 0.3968, 0.2433, 0.3968, 0.2433, 0.3968, 3.741e-08, 0.3968, 3.741e-08, 0.2356, 0.2433, 0.2356, 0.2433, 0.2356, 3.741e-08, 0.2356, 3.741e-08, 0.149, 0.2433, 0.149, 0.3802, 0.6324, 0.3098, 0.6324, 0.3098, 0.4835, 0.3802, 0.4835, 0.3802, 0.4835, 0.3098, 0.4835, 0.3098, 0.3968, 0.3802, 0.3968, 0.3802, 0.3968, 0.3098, 0.3968, 0.3098, 0.2356, 0.3802, 0.2356, 0.3802, 0.2356, 0.3098, 0.2356, 0.3098, 0.149, 0.3802, 0.149, 0.5294, 0.2356, 0.4507, 0.2356, 0.4507, 0.149, 0.5294, 0.149, 0.5294, 0.3968, 0.4507, 0.3968, 0.4507, 0.2356, 0.5294, 0.2356, 0.5294, 0.4835, 0.4507, 0.4835, 0.4507, 0.3968, 0.5294, 0.3968, 0.5294, 0.6324, 0.4507, 0.6324, 0.4507, 0.4835, 0.5294, 0.4835, 0.5294, 0.3968, 0.6081, 0.3968, 0.6081, 0.4835, 0.5294, 0.4835, 0.5294, 0.2356, 0.6081, 0.2356, 0.6081, 0.3968, 0.5294, 0.3968, 0.5294, 0.149, 0.6081, 0.149, 0.6081, 0.2356, 0.5294, 0.2356, 0.5294, 0.0, 0.6081, 0.0, 0.6081, 0.149, 0.5294, 0.149, 0.5294, 0.9211, 0.6081, 0.9211, 0.6081, 1.0, 0.5294, 1.0, 0.5294, 0.4835, 0.6081, 0.4835, 0.6081, 0.6324, 0.5294, 0.6324, 0.5294, 0.149, 0.4507, 0.149, 0.4507, 0.0, 0.5294, 0.0, 0.4507, 0.9211, 0.3802, 0.9211, 0.3802, 0.6324, 0.4507, 0.6324, 0.5294, 0.6324, 0.6081, 0.6324, 0.6081, 0.9211, 0.5294, 0.9211, 0.3098, 0.2356, 0.2433, 0.2356, 0.2433, 0.149, 0.3098, 0.149, 0.3098, 0.3968, 0.2433, 0.3968, 0.2433, 0.2356, 0.3098, 0.2356, 0.3098, 0.4835, 0.2433, 0.4835, 0.2433, 0.3968, 0.3098, 0.3968, 0.3098, 0.6324, 0.2433, 0.6324, 0.2433, 0.4835, 0.3098, 0.4835, 0.3098, 0.149, 0.2433, 0.149, 0.2433, 0.0, 0.3098, 0.0, 0.3802, 1.0, 0.3098, 1.0, 0.3098, 0.9211, 0.3802, 0.9211, 0.749, 0.3968, 0.749, 0.4835, 0.6785, 0.4835, 0.6785, 0.3968, 0.749, 0.2356, 0.749, 0.3968, 0.6785, 0.3968, 0.6785, 0.2356, 0.749, 0.149, 0.749, 0.2356, 0.6785, 0.2356, 0.6785, 0.149, 0.2433, 0.9669, 0.0, 0.9669, 0.0, 0.8802, 0.2433, 0.8802, 0.2433, 0.7191, 0.2433, 0.8802, 0.0, 0.8802, 0.0, 0.7191, 0.2433, 0.6324, 0.2433, 0.7191, 0.0, 0.7191, 0.0, 0.6324, 0.6081, 0.6324, 0.6785, 0.6324, 0.6785, 0.9211, 0.6081, 0.9211, 0.4507, 0.2356, 0.3802, 0.2356, 0.3802, 0.149, 0.4507, 0.149, 0.4507, 0.3968, 0.3802, 0.3968, 0.3802, 0.2356, 0.4507, 0.2356, 0.4507, 0.4835, 0.3802, 0.4835, 0.3802, 0.3968, 0.4507, 0.3968, 0.4507, 0.6324, 0.3802, 0.6324, 0.3802, 0.4835, 0.4507, 0.4835, 0.6081, 0.0, 0.6785, 0.0, 0.6785, 0.149, 0.6081, 0.149, 0.6081, 0.9211, 0.6785, 0.9211, 0.6785, 1.0, 0.6081, 1.0, 0.6081, 0.4835, 0.6785, 0.4835, 0.6785, 0.6324, 0.6081, 0.6324, 0.4507, 0.149, 0.3802, 0.149, 0.3802, 0.0, 0.4507, 0.0, 0.8745, 0.9211, 0.8745, 0.6324, 1.0, 0.6324, 1.0, 0.9211, 0.8194, 0.149, 0.8194, 0.2356, 0.749, 0.2356, 0.749, 0.149, 0.8194, 0.2356, 0.8194, 0.3968, 0.749, 0.3968, 0.749, 0.2356, 0.8194, 0.3968, 0.8194, 0.4835, 0.749, 0.4835, 0.749, 0.3968, 0.9563, 0.2887, 0.8859, 0.2887, 0.8859, 0.0, 0.9563, 0.0, 0.9563, 0.5774, 0.8859, 0.5774, 0.8859, 0.2887, 0.9563, 0.2887, 0.749, 0.9211, 0.749, 0.6324, 0.8745, 0.6324, 0.8745, 0.9211, 0.8194, 0.149, 0.749, 0.149, 0.749, 0.0, 0.8194, 0.0, 0.8194, 0.4835, 0.8194, 0.6324, 0.749, 0.6324, 0.749, 0.4835, 0.4507, 1.0, 0.3802, 1.0, 0.3802, 0.9211, 0.4507, 0.9211, 0.4507, 0.6324, 0.5294, 0.6324, 0.5294, 0.9211, 0.4507, 0.9211, 0.4507, 1.0, 0.4507, 0.9211, 0.5294, 0.9211, 0.5294, 1.0])
me_cube_003.materials.append(mat_material_004)
me_cube_003.use_remesh_preserve_volume = False
me_cube_003.use_remesh_preserve_attributes = False
me_cube_003.use_mirror_vertex_groups = False
me_cube_003.update()
me_cube_002 = bpy.data.meshes.new('Cube.002')
me_cube_002.from_pydata([(-0.5683, -0.5683, 0.06726), (-0.5683, -0.5683, 0.1539), (-0.5683, 0.5683, 0.06726), (-0.5683, 0.5683, 0.1539), (0.5683, -0.5683, 0.06726), (0.5683, -0.5683, 0.1539), (0.5683, 0.5683, 0.06726), (0.5683, 0.5683, 0.1539), (0.5683, 0.4745, 0.06726), (0.5683, -0.4745, 0.06726), (-0.5683, 0.4745, 0.1539), (-0.5683, -0.4745, 0.1539), (0.5683, 0.4745, 0.1539), (0.5683, -0.4745, 0.1539), (0.4755, 0.5683, 0.06726), (-0.4755, 0.5683, 0.06726), (-0.4755, 0.5683, 0.1539), (0.4755, 0.5683, 0.1539), (-0.4755, -0.5683, 0.06726), (0.4755, -0.5683, 0.06726), (0.4755, -0.5683, 0.1539), (-0.4755, -0.5683, 0.1539), (-0.4755, -0.4745, 0.1539), (0.4755, -0.4745, 0.1539), (-0.4755, 0.4745, 0.1539), (0.4755, 0.4745, 0.1539), (-0.5683, 0.4745, 0.06726), (-0.5683, -0.4745, 0.06726), (0.4755, -0.4745, 0.06726), (-0.4755, -0.4745, 0.06726), (-0.4755, 0.4745, 0.06726), (0.4755, 0.4745, 0.06726), (0.5683, 0.4745, 0.06726), (-0.4755, 0.5683, -0.8455), (-0.5683, 0.5683, -0.8455), (0.4755, -0.5683, -0.8455), (0.5683, -0.5683, -0.8455), (0.5683, -0.4745, -0.8455), (0.5683, 0.5683, -0.8455), (0.4755, 0.5683, -0.8455), (-0.5683, -0.5683, -0.8455), (-0.4755, -0.5683, -0.8455), (-0.5683, 0.4745, -0.8455), (-0.5683, -0.4745, -0.8455), (0.4755, -0.4745, -0.8455), (-0.4755, -0.4745, -0.8455), (-0.4755, 0.4745, -0.8455), (0.4755, 0.4745, -0.8455), (0.5683, 0.4745, -0.8455)], [], [(16, 3, 10, 24), (14, 17, 7, 6), (9, 13, 5, 4), (18, 21, 1, 0), (24, 10, 11, 22), (22, 11, 1, 21), (23, 22, 21, 20), (13, 23, 20, 5), (6, 7, 12, 8), (8, 12, 13, 9), (12, 25, 23, 13), (25, 24, 22, 23), (4, 5, 20, 19), (19, 20, 21, 18), (2, 3, 16, 15), (15, 16, 17, 14), (7, 17, 25, 12), (17, 16, 24, 25), (10, 3, 2, 26), (11, 10, 26, 27), (0, 1, 11, 27), (30, 26, 42, 46), (29, 28, 19, 18), (27, 29, 45, 43), (30, 29, 27, 26), (26, 2, 34, 42), (31, 30, 15, 14), (9, 4, 36, 37), (28, 31, 32, 9), (28, 29, 30, 31), (44, 37, 36, 35), (41, 40, 43, 45), (46, 42, 34, 33), (48, 47, 39, 38), (15, 30, 46, 33), (4, 19, 35, 36), (0, 27, 43, 40), (18, 0, 40, 41), (31, 14, 39, 47), (19, 28, 44, 35), (2, 15, 33, 34), (6, 32, 48, 38), (28, 9, 37, 44), (32, 31, 47, 48), (29, 18, 41, 45), (14, 6, 38, 39)])
_uv = me_cube_002.uv_layers.new(name='UVMap')
_uv.uv.foreach_set('vector', [0.0296, 0.7135, 5.703e-08, 0.7135, 3.802e-08, 0.6841, 0.0296, 0.6841, 0.6536, 0.3276, 0.6813, 0.3276, 0.6813, 0.3567, 0.6536, 0.3567, 0.9724, 0.3273, 1.0, 0.3273, 1.0, 0.3567, 0.9724, 0.3567, 0.9724, 0.6844, 1.0, 0.6844, 1.0, 0.7135, 0.9724, 0.7135, 0.0296, 0.6841, 3.802e-08, 0.6841, 0.0, 0.3862, 0.0296, 0.3862, 0.0296, 0.3862, 0.0, 0.3862, 1.901e-08, 0.3567, 0.0296, 0.3567, 0.3329, 0.3862, 0.0296, 0.3862, 0.0296, 0.3567, 0.3329, 0.3567, 0.3625, 0.3862, 0.3329, 0.3862, 0.3329, 0.3567, 0.3625, 0.3567, 0.9724, 0.0, 1.0, 0.0, 1.0, 0.02945, 0.9724, 0.02945, 0.9724, 0.02945, 1.0, 0.02945, 1.0, 0.3273, 0.9724, 0.3273, 0.3625, 0.6841, 0.3329, 0.6841, 0.3329, 0.3862, 0.3625, 0.3862, 0.3329, 0.6841, 0.0296, 0.6841, 0.0296, 0.3862, 0.3329, 0.3862, 0.9724, 0.3567, 1.0, 0.3567, 1.0, 0.3859, 0.9724, 0.3859, 0.9724, 0.3859, 1.0, 0.3859, 1.0, 0.6844, 0.9724, 0.6844, 0.6536, 1.871e-08, 0.6813, 0.0, 0.6813, 0.02913, 0.6536, 0.02913, 0.6536, 0.02913, 0.6813, 0.02913, 0.6813, 0.3276, 0.6536, 0.3276, 0.3625, 0.7135, 0.3329, 0.7135, 0.3329, 0.6841, 0.3625, 0.6841, 0.3329, 0.7135, 0.0296, 0.7135, 0.0296, 0.6841, 0.3329, 0.6841, 0.3625, 0.3862, 0.3625, 0.3567, 0.3901, 0.3567, 0.3901, 0.3862, 0.3625, 0.6841, 0.3625, 0.3862, 0.3901, 0.3862, 0.3901, 0.6841, 0.3901, 0.7135, 0.3625, 0.7135, 0.3625, 0.6841, 0.3901, 0.6841, 0.2088, 0.7135, 0.2384, 0.7135, 0.2384, 1.0, 0.2088, 1.0, 0.3326, 0.3276, 0.3326, 0.02913, 0.3625, 0.02913, 0.3625, 0.3276, 0.1496, 0.7135, 0.1792, 0.7135, 0.1792, 1.0, 0.1496, 1.0, 0.02992, 0.3276, 0.3326, 0.3276, 0.3326, 0.3567, 0.02992, 0.3567, 0.3901, 0.3862, 0.3901, 0.3567, 0.6813, 0.3567, 0.6813, 0.3862, 0.02992, 0.02913, 0.02992, 0.3276, 0.0, 0.3276, 3.802e-08, 0.02913, 0.9724, 0.3273, 0.9724, 0.3567, 0.6813, 0.3567, 0.6813, 0.3273, 0.3326, 0.02913, 0.02992, 0.02913, 0.02992, 3.742e-08, 0.3326, 0.0, 0.3326, 0.02913, 0.3326, 0.3276, 0.02992, 0.3276, 0.02992, 0.02913, 0.3921, 0.7429, 0.3625, 0.7429, 0.3625, 0.7135, 0.3921, 0.7135, 0.3569, 0.7429, 0.3272, 0.7429, 0.3272, 0.7135, 0.3569, 0.7135, 0.2976, 0.7135, 0.3272, 0.7135, 0.3272, 0.7429, 0.2976, 0.7429, 0.2976, 0.7429, 0.268, 0.7429, 0.268, 0.7135, 0.2976, 0.7135, 0.05985, 0.7135, 0.08977, 0.7135, 0.08977, 1.0, 0.05985, 1.0, 0.9724, 0.3567, 0.9724, 0.3859, 0.6813, 0.3859, 0.6813, 0.3567, 0.3901, 0.7135, 0.3901, 0.6841, 0.6813, 0.6841, 0.6813, 0.7135, 0.9724, 0.6844, 0.9724, 0.7135, 0.6813, 0.7135, 0.6813, 0.6844, 0.1197, 1.0, 0.08977, 1.0, 0.08977, 0.7135, 0.1197, 0.7135, 0.02992, 1.0, 1.901e-08, 1.0, 0.0, 0.7135, 0.02992, 0.7135, 0.6536, 1.871e-08, 0.6536, 0.02913, 0.3625, 0.02913, 0.3625, 9.355e-08, 0.05985, 1.0, 0.02992, 1.0, 0.02992, 0.7135, 0.05985, 0.7135, 0.1792, 0.7135, 0.2088, 0.7135, 0.2088, 1.0, 0.1792, 1.0, 0.2384, 0.7135, 0.268, 0.7135, 0.268, 1.0, 0.2384, 1.0, 0.1197, 0.7135, 0.1496, 0.7135, 0.1496, 1.0, 0.1197, 1.0, 0.6536, 0.3276, 0.6536, 0.3567, 0.3625, 0.3567, 0.3625, 0.3276])
me_cube_002.materials.append(mat_material_006)
me_cube_002.use_remesh_preserve_volume = False
me_cube_002.use_remesh_preserve_attributes = False
me_cube_002.use_mirror_vertex_groups = False
me_cube_002.update()
me_cube_001 = bpy.data.meshes.new('Cube.001')
me_cube_001.from_pydata([(-0.4077, -1.798, -0.2368), (-0.4077, -1.798, 0.463), (-0.4077, 1.798, -0.2368), (-0.4077, 1.798, 0.463), (0.5795, -1.798, -0.2368), (0.5795, 1.798, -0.2368), (-0.4077, 1.398, -0.2368), (-0.4077, 0.9982, -0.2368), (-0.4077, -0.9982, -0.2368), (-0.4077, -1.398, -0.2368), (-0.4077, -1.398, 0.463), (-0.4077, -0.9982, 0.463), (-0.4077, 0.9982, 0.463), (-0.4077, 1.398, 0.463), (0.5795, -1.398, -0.2368), (0.5795, -0.9982, -0.2368), (0.5795, 0.9982, -0.2368), (0.5795, 1.398, -0.2368), (-0.4077, -1.798, 0.01404), (-0.4077, 1.798, 0.01404), (0.5795, 1.798, 0.01404), (0.5795, -1.798, 0.01404), (0.5795, 1.398, 0.01404), (0.5795, 0.9982, 0.01404), (0.5795, -0.9982, 0.01404), (0.5795, -1.398, 0.01404), (-0.4077, -1.398, 0.01404), (-0.4077, -0.9982, 0.01404), (-0.4077, 0.9982, 0.01404), (-0.4077, 1.398, 0.01404), (-0.1958, 1.798, -0.2368), (-0.1958, 1.798, 0.463), (-0.1958, -1.798, -0.2368), (-0.1958, -1.798, 0.463), (-0.1958, 1.398, 0.463), (-0.1958, 0.9982, 0.463), (-0.1958, -0.9982, 0.463), (-0.1958, -1.398, 0.463), (-0.1958, 1.398, -0.2368), (-0.1958, 0.9982, -0.2368), (-0.1958, -0.9982, -0.2368), (-0.1958, -1.398, -0.2368), (-0.1958, -1.798, 0.01404), (-0.1958, 1.798, 0.01404), (-0.1958, -1.398, 0.01404), (-0.1958, -0.9982, 0.01404), (-0.1958, 0.9982, 0.01404), (-0.1958, 1.398, 0.01404), (0.5795, -1.398, 0.01404), (-0.4077, -1.798, 0.2385), (-0.4077, 1.798, 0.2385), (0.5795, 1.798, 0.2385), (0.5795, -1.798, 0.2385), (0.5795, 1.398, 0.2385), (0.5795, -1.398, 0.2385), (-0.4077, -1.398, 0.2385), (-0.4077, -0.9982, 0.2385), (-0.4077, 0.9982, 0.2385), (-0.4077, 1.398, 0.2385), (-0.1958, -1.798, 0.2385), (-0.1958, 1.798, 0.2385), (-0.1958, -1.398, 0.2385), (-0.1958, -1.398, 0.2385), (-0.1958, -0.9982, 0.2385), (-0.1958, 0.9982, 0.2385), (-0.1958, 1.398, 0.2385)], [], [(58, 13, 3, 50), (59, 33, 1, 49), (41, 14, 4, 32), (37, 10, 1, 33), (31, 3, 13, 34), (34, 13, 12, 35), (35, 12, 11, 36), (36, 11, 10, 37), (30, 5, 17, 38), (38, 17, 16, 39), (39, 16, 15, 40), (40, 15, 14, 41), (49, 1, 10, 55), (55, 10, 11, 56), (56, 11, 12, 57), (57, 12, 13, 58), (7, 28, 29, 6), (8, 27, 28, 7), (9, 26, 27, 8), (0, 18, 26, 9), (15, 24, 25, 14), (16, 23, 24, 15), (17, 22, 23, 16), (5, 20, 22, 17), (32, 42, 18, 0), (14, 25, 21, 4), (6, 29, 19, 2), (43, 60, 51, 20), (4, 21, 42, 32), (8, 40, 41, 9), (7, 39, 40, 8), (6, 38, 39, 7), (2, 30, 38, 6), (9, 41, 32, 0), (50, 3, 31, 60), (63, 62, 44, 45), (64, 63, 45, 46), (65, 64, 46, 47), (44, 48, 24, 45), (46, 45, 24, 23), (47, 46, 23, 22), (21, 52, 59, 42), (28, 57, 58, 29), (27, 56, 57, 28), (26, 55, 56, 27), (18, 49, 55, 26), (20, 51, 53, 22), (42, 59, 49, 18), (25, 54, 52, 21), (29, 58, 50, 19), (59, 52, 54, 61), (34, 35, 64, 65), (35, 36, 63, 64), (36, 37, 62, 63), (44, 62, 54, 48), (65, 47, 22, 53), (65, 53, 51, 60), (34, 65, 60, 31), (37, 33, 59, 62), (19, 50, 60, 43), (20, 5, 30, 43), (19, 43, 30, 2)])
_uv = me_cube_001.uv_layers.new(name='UVMap')
_uv.uv.foreach_set('vector', [0.6397, 0.6914, 0.6397, 0.6465, 0.7198, 0.6465, 0.7198, 0.6914, 0.09528, 0.1553, 0.1402, 0.1553, 0.1402, 0.1977, 0.09528, 0.1977, 0.08022, 0.491, 0.08022, 0.6462, 0.000182, 0.6462, 0.0001821, 0.491, 0.2202, 0.1553, 0.2202, 0.1977, 0.1402, 0.1977, 0.1402, 0.1553, 0.8598, 0.1553, 0.8598, 0.1977, 0.7798, 0.1977, 0.7798, 0.1553, 0.7798, 0.1553, 0.7798, 0.1977, 0.6997, 0.1977, 0.6997, 0.1553, 0.6997, 0.1553, 0.6997, 0.1977, 0.3003, 0.1977, 0.3003, 0.1553, 0.3003, 0.1553, 0.3003, 0.1977, 0.2202, 0.1977, 0.2202, 0.1553, 0.7198, 0.491, 0.7198, 0.6462, 0.6397, 0.6462, 0.6397, 0.491, 0.6397, 0.491, 0.6397, 0.6462, 0.5597, 0.6462, 0.5597, 0.491, 0.5597, 0.491, 0.5597, 0.6462, 0.1603, 0.6462, 0.1603, 0.491, 0.1603, 0.491, 0.1603, 0.6462, 0.08022, 0.6462, 0.08022, 0.491, 0.000182, 0.6914, 0.000182, 0.6465, 0.08022, 0.6465, 0.08022, 0.6914, 0.08022, 0.6914, 0.08022, 0.6465, 0.1603, 0.6465, 0.1603, 0.6914, 0.1603, 0.6914, 0.1603, 0.6465, 0.5597, 0.6465, 0.5597, 0.6914, 0.5597, 0.6914, 0.5597, 0.6465, 0.6397, 0.6465, 0.6397, 0.6914, 0.5597, 0.7865, 0.5597, 0.7364, 0.6397, 0.7364, 0.6397, 0.7865, 0.1603, 0.7865, 0.1603, 0.7364, 0.5597, 0.7364, 0.5597, 0.7865, 0.08022, 0.7865, 0.08022, 0.7364, 0.1603, 0.7364, 0.1603, 0.7865, 0.000182, 0.7865, 0.000182, 0.7364, 0.08022, 0.7364, 0.08022, 0.7865, 0.17, 0.1981, 0.17, 0.2482, 0.09001, 0.2482, 0.09001, 0.1981, 0.5695, 0.1981, 0.5695, 0.2482, 0.17, 0.2482, 0.17, 0.1981, 0.6495, 0.1981, 0.6495, 0.2482, 0.5695, 0.2482, 0.5695, 0.1981, 0.7296, 0.1981, 0.7296, 0.2482, 0.6495, 0.2482, 0.6495, 0.1981, 0.0001821, 0.1553, 0.05037, 0.1553, 0.05037, 0.1977, 0.000182, 0.1977, 0.09001, 0.1981, 0.09001, 0.2482, 0.009981, 0.2482, 0.009981, 0.1981, 0.6397, 0.7865, 0.6397, 0.7364, 0.7198, 0.7364, 0.7198, 0.7865, 0.9496, 0.1553, 0.9047, 0.1553, 0.9047, 0.0001821, 0.9496, 0.0001821, 0.0001823, 0.000183, 0.05037, 0.0001831, 0.05037, 0.1553, 0.0001821, 0.1553, 0.1603, 0.4487, 0.1603, 0.491, 0.08022, 0.491, 0.08022, 0.4487, 0.5597, 0.4487, 0.5597, 0.491, 0.1603, 0.491, 0.1603, 0.4487, 0.6397, 0.4487, 0.6397, 0.491, 0.5597, 0.491, 0.5597, 0.4487, 0.7198, 0.4487, 0.7198, 0.491, 0.6397, 0.491, 0.6397, 0.4487, 0.08022, 0.4487, 0.08022, 0.491, 0.0001821, 0.491, 0.0001821, 0.4487, 0.9047, 0.1977, 0.8598, 0.1977, 0.8598, 0.1553, 0.9047, 0.1553, 0.1603, 0.8318, 0.08022, 0.8318, 0.08022, 0.7869, 0.1603, 0.7869, 0.5597, 0.8318, 0.1603, 0.8318, 0.1603, 0.7869, 0.5597, 0.7869, 0.6397, 0.8318, 0.5597, 0.8318, 0.5597, 0.7869, 0.6397, 0.7869, 0.0451, 0.4483, 0.0451, 0.2932, 0.1251, 0.2932, 0.1251, 0.4483, 0.5246, 0.4483, 0.1251, 0.4483, 0.1251, 0.2932, 0.5246, 0.2932, 0.6046, 0.4483, 0.5246, 0.4483, 0.5246, 0.2932, 0.6046, 0.2932, 0.05037, 0.0001831, 0.09528, 0.0001832, 0.09528, 0.1553, 0.05037, 0.1553, 0.5597, 0.7364, 0.5597, 0.6914, 0.6397, 0.6914, 0.6397, 0.7364, 0.1603, 0.7364, 0.1603, 0.6914, 0.5597, 0.6914, 0.5597, 0.7364, 0.08022, 0.7364, 0.08022, 0.6914, 0.1603, 0.6914, 0.1603, 0.7364, 0.000182, 0.7364, 0.000182, 0.6914, 0.08022, 0.6914, 0.08022, 0.7364, 0.7296, 0.2482, 0.7296, 0.2932, 0.6495, 0.2932, 0.6495, 0.2482, 0.05037, 0.1553, 0.09528, 0.1553, 0.09528, 0.1977, 0.05037, 0.1977, 0.09001, 0.2482, 0.09001, 0.2932, 0.009981, 0.2932, 0.009981, 0.2482, 0.6397, 0.7364, 0.6397, 0.6914, 0.7198, 0.6914, 0.7198, 0.7364, 0.009981, 0.4483, 0.009981, 0.2932, 0.09001, 0.2932, 0.09001, 0.4483, 0.6397, 0.8767, 0.5597, 0.8767, 0.5597, 0.8318, 0.6397, 0.8318, 0.5597, 0.8767, 0.1603, 0.8767, 0.1603, 0.8318, 0.5597, 0.8318, 0.1603, 0.8767, 0.08022, 0.8767, 0.08022, 0.8318, 0.1603, 0.8318, 0.0451, 0.4483, 0.0001821, 0.4483, 0.000182, 0.2932, 0.0451, 0.2932, 0.6495, 0.4483, 0.6046, 0.4483, 0.6046, 0.2932, 0.6495, 0.2932, 0.6495, 0.4483, 0.6495, 0.2932, 0.7296, 0.2932, 0.7296, 0.4483, 0.6397, 0.8767, 0.6397, 0.8318, 0.7198, 0.8318, 0.7198, 0.8767, 0.08022, 0.8767, 0.000182, 0.8767, 0.000182, 0.8318, 0.08022, 0.8318, 0.9496, 0.1977, 0.9047, 0.1977, 0.9047, 0.1553, 0.9496, 0.1553, 0.9496, 0.0001821, 0.9998, 0.000182, 0.9998, 0.1553, 0.9496, 0.1553, 0.9496, 0.1977, 0.9496, 0.1553, 0.9998, 0.1553, 0.9998, 0.1977])
me_cube_001.materials.append(mat_material_005)
me_cube_001.use_remesh_preserve_volume = False
me_cube_001.use_remesh_preserve_attributes = False
me_cube_001.use_mirror_vertex_groups = False
me_cube_001.update()

# ---- objects
ob_cube = bpy.data.objects.new('Cube', me_cube_006)
ob_circle = bpy.data.objects.new('Circle', me_circle_001)
ob_chair = bpy.data.objects.new('chair', me_cube_005)
ob_table_logn = bpy.data.objects.new('table_logn', me_cube_004)
ob_couch_chair = bpy.data.objects.new('Couch_chair', me_cube_003)
ob_table_end = bpy.data.objects.new('table_end', me_cube_002)
ob_couch = bpy.data.objects.new('Couch', me_cube_001)

# ---- transforms, parenting, visibility, modifiers, constraints
ob_cube.location = (-1.862e-08, 2.208, 0.0)
ob_cube.lineart.crease_threshold = 0.0
ob_circle.location = (7.068e-08, -1.047e-08, 0.0)
ob_circle.lineart.crease_threshold = 0.0
_m = ob_circle.modifiers.new('EdgeSplit', 'EDGE_SPLIT')
_m.split_angle = 0.7051
ob_chair.location = (-4.474, -0.01685, 0.0)
ob_chair.lineart.crease_threshold = 0.0
ob_table_logn.location = (-2.136, 3.295, 0.0)
ob_table_logn.lineart.crease_threshold = 0.0
ob_couch_chair.location = (-2.132, -6.365, 0.0)
ob_couch_chair.lineart.crease_threshold = 0.0
ob_table_end.location = (-2.136, -0.02034, 0.0)
ob_table_end.lineart.crease_threshold = 0.0
ob_couch.location = (-2.152, -3.246, 0.0)
ob_couch.lineart.crease_threshold = 0.0

# ---- collection membership
col_collection_1.objects.link(ob_cube)
col_collection_1.objects.link(ob_circle)
col_collection_1.objects.link(ob_chair)
col_collection_1.objects.link(ob_table_logn)
col_collection_1.objects.link(ob_couch_chair)
col_collection_1.objects.link(ob_table_end)
col_collection_1.objects.link(ob_couch)

# ---- scene / render settings (as saved in the file)
scene.frame_start = 1; scene.frame_end = 250; scene.frame_set(1)
scene.render.engine = 'CYCLES'
scene.render.resolution_percentage = 50
scene.render.dither_intensity = 0.0
scene.render.film_transparent = True
scene.cycles.use_denoising = False
scene.cycles.samples = 128
scene.cycles.sampling_pattern = 'TABULATED_SOBOL'
scene.cycles.use_adaptive_sampling = False
scene.cycles.use_light_tree = False
scene.cycles.blur_glossy = 0.0
scene.cycles.sample_clamp_indirect = 0.0
scene.view_settings.view_transform = 'Standard'
bpy.context.view_layer.update()

# ---- added for rendering (the .blend has no active camera and no usable light): camera, sun
cam_auto = bpy.data.cameras.new('AutoCamera')
cam_auto.lens = 50.0
cam_auto.sensor_width = 36.0
cam_auto.clip_end = 1000.0
ob_auto_camera = bpy.data.objects.new('AutoCamera', cam_auto)
scene.collection.objects.link(ob_auto_camera)
ob_auto_camera.location = (10.2253, -15.9374, 9.87623)
ob_auto_camera.rotation_euler = (1.09748, -7.21219e-08, 0.694738)
scene.camera = ob_auto_camera
light_auto_sun = bpy.data.lights.new('AutoSun', 'SUN')
light_auto_sun.energy = 3.0
light_auto_sun.angle = 0.0523599
ob_auto_sun = bpy.data.objects.new('AutoSun', light_auto_sun)
scene.collection.objects.link(ob_auto_sun)
ob_auto_sun.rotation_euler = (0.872665, 0.174533, 0.523599)
bpy.context.view_layer.update()
